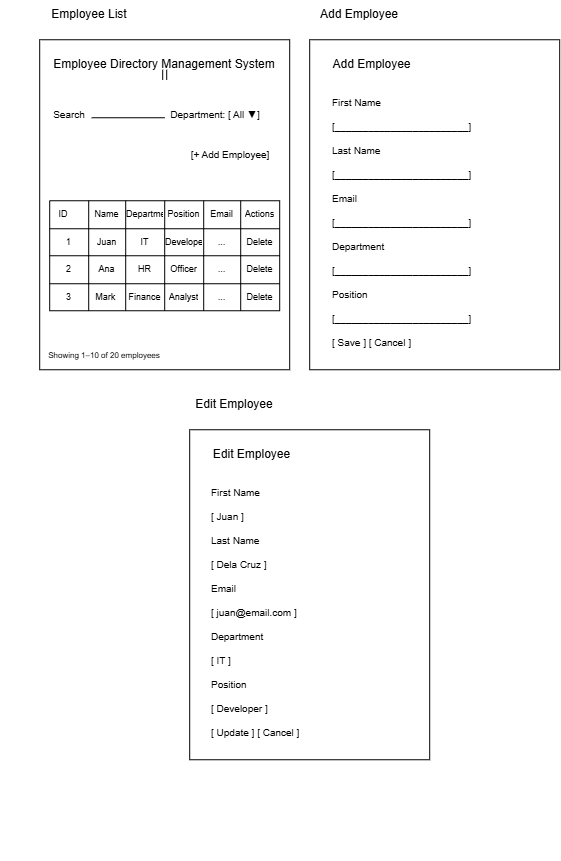

The diagram above was exported from draw.io. Its source (the exported page's mxGraphModel, read from the mxfile embedded in the PNG):
<mxGraphModel dx="1852" dy="560" grid="1" gridSize="10" guides="1" tooltips="1" connect="1" arrows="1" fold="1" page="1" pageScale="1" pageWidth="850" pageHeight="1100" math="0" shadow="0">
  <root>
    <mxCell id="0" />
    <mxCell id="1" parent="0" />
    <mxCell id="EiYGCXFOeGEsaWS-hkSR-87" connectable="0" parent="1" style="group" value="" vertex="1">
      <mxGeometry height="471" width="240" x="180" y="420" as="geometry" />
    </mxCell>
    <mxCell id="EiYGCXFOeGEsaWS-hkSR-4" parent="EiYGCXFOeGEsaWS-hkSR-87" style="rounded=0;whiteSpace=wrap;html=1;" value="" vertex="1">
      <mxGeometry height="330" width="240" y="40" as="geometry" />
    </mxCell>
    <mxCell id="EiYGCXFOeGEsaWS-hkSR-7" parent="EiYGCXFOeGEsaWS-hkSR-87" style="text;html=1;whiteSpace=wrap;strokeColor=none;fillColor=none;align=center;verticalAlign=middle;rounded=0;" value="Edit Employee" vertex="1">
      <mxGeometry height="30" width="90" as="geometry" />
    </mxCell>
    <mxCell id="EiYGCXFOeGEsaWS-hkSR-84" parent="EiYGCXFOeGEsaWS-hkSR-87" style="text;html=1;whiteSpace=wrap;strokeColor=none;fillColor=none;align=center;verticalAlign=middle;rounded=0;fontFamily=Helvetica;fontSize=12;fontColor=default;" value="Edit Employee   " vertex="1">
      <mxGeometry height="30" width="105" x="10" y="50" as="geometry" />
    </mxCell>
    <UserObject label="First Name&#10;&#10;[ Juan                 ]&#10;&#10;Last Name&#10;&#10;[ Dela Cruz            ]&#10;&#10;Email&#10;&#10;[ juan@email.com       ]&#10;&#10;Department&#10;&#10;[ IT                   ]&#10;&#10;Position&#10;&#10;[ Developer            ]&#10;&#10;[ Update ]     [ Cancel ]" link="First Name&#10;&#10;[ Juan                 ]&#10;&#10;Last Name&#10;&#10;[ Dela Cruz            ]&#10;&#10;Email&#10;&#10;[ juan@email.com       ]&#10;&#10;Department&#10;&#10;[ IT                   ]&#10;&#10;Position&#10;&#10;[ Developer            ]&#10;&#10;[ Update ]     [ Cancel ]" id="EiYGCXFOeGEsaWS-hkSR-86">
      <mxCell parent="EiYGCXFOeGEsaWS-hkSR-87" style="text;whiteSpace=wrap;html=1;fontFamily=Helvetica;fontSize=10;fontColor=default;" vertex="1">
        <mxGeometry height="380" width="190" x="20" y="91" as="geometry" />
      </mxCell>
    </UserObject>
    <mxCell id="EiYGCXFOeGEsaWS-hkSR-88" connectable="0" parent="1" style="group" value="" vertex="1">
      <mxGeometry height="421" width="250" x="300" y="30" as="geometry" />
    </mxCell>
    <mxCell id="EiYGCXFOeGEsaWS-hkSR-3" parent="EiYGCXFOeGEsaWS-hkSR-88" style="rounded=0;whiteSpace=wrap;html=1;" value="" vertex="1">
      <mxGeometry height="330" width="250" y="40" as="geometry" />
    </mxCell>
    <mxCell id="EiYGCXFOeGEsaWS-hkSR-6" parent="EiYGCXFOeGEsaWS-hkSR-88" style="text;html=1;whiteSpace=wrap;strokeColor=none;fillColor=none;align=center;verticalAlign=middle;rounded=0;" value="Add Employee" vertex="1">
      <mxGeometry height="30" width="100" as="geometry" />
    </mxCell>
    <mxCell id="EiYGCXFOeGEsaWS-hkSR-82" parent="EiYGCXFOeGEsaWS-hkSR-88" style="text;html=1;whiteSpace=wrap;strokeColor=none;fillColor=none;align=center;verticalAlign=middle;rounded=0;fontFamily=Helvetica;fontSize=12;fontColor=default;" value="Add Employee  " vertex="1">
      <mxGeometry height="30" width="105" x="10" y="50" as="geometry" />
    </mxCell>
    <mxCell id="EiYGCXFOeGEsaWS-hkSR-83" parent="EiYGCXFOeGEsaWS-hkSR-88" style="text;whiteSpace=wrap;html=1;fontFamily=Helvetica;fontSize=10;fontColor=default;" value="First Name&#10;&#10;[________________________]&#10;&#10;Last Name&#10;&#10;[________________________]&#10;&#10;Email&#10;&#10;[________________________]&#10;&#10;Department&#10;&#10;[________________________]&#10;&#10;Position&#10;&#10;[________________________]&#10;&#10;[ Save ]        [ Cancel ]" vertex="1">
      <mxGeometry height="330" width="200" x="21" y="91" as="geometry" />
    </mxCell>
    <mxCell id="EiYGCXFOeGEsaWS-hkSR-89" connectable="0" parent="1" style="group" value="" vertex="1">
      <mxGeometry height="371" width="290" x="-10" y="30" as="geometry" />
    </mxCell>
    <mxCell id="EiYGCXFOeGEsaWS-hkSR-2" parent="EiYGCXFOeGEsaWS-hkSR-89" style="rounded=0;whiteSpace=wrap;html=1;" value="" vertex="1">
      <mxGeometry height="330" width="250" x="40" y="40" as="geometry" />
    </mxCell>
    <mxCell id="EiYGCXFOeGEsaWS-hkSR-5" parent="EiYGCXFOeGEsaWS-hkSR-89" style="text;html=1;whiteSpace=wrap;strokeColor=none;fillColor=none;align=center;verticalAlign=middle;rounded=0;" value="Employee List" vertex="1">
      <mxGeometry height="30" width="80" x="50" as="geometry" />
    </mxCell>
    <mxCell id="EiYGCXFOeGEsaWS-hkSR-8" parent="EiYGCXFOeGEsaWS-hkSR-89" style="text;html=1;whiteSpace=wrap;strokeColor=none;fillColor=none;align=center;verticalAlign=middle;rounded=0;" value="Employee Directory Management System" vertex="1">
      <mxGeometry height="30" width="230" x="50" y="50" as="geometry" />
    </mxCell>
    <mxCell id="EiYGCXFOeGEsaWS-hkSR-10" parent="EiYGCXFOeGEsaWS-hkSR-89" style="text;html=1;whiteSpace=wrap;strokeColor=none;fillColor=none;align=center;verticalAlign=middle;rounded=0;" value="&lt;font style=&quot;font-size: 10px;&quot;&gt;Search&lt;/font&gt;" vertex="1">
      <mxGeometry height="30" width="60" x="40" y="100" as="geometry" />
    </mxCell>
    <mxCell id="EiYGCXFOeGEsaWS-hkSR-12" parent="EiYGCXFOeGEsaWS-hkSR-89" style="line;strokeWidth=1;rotatable=0;dashed=0;labelPosition=right;align=left;verticalAlign=middle;spacingTop=0;spacingLeft=6;points=[];portConstraint=eastwest;" value="" vertex="1">
      <mxGeometry height="10" width="73" x="92" y="113" as="geometry" />
    </mxCell>
    <mxCell id="EiYGCXFOeGEsaWS-hkSR-13" parent="EiYGCXFOeGEsaWS-hkSR-89" style="text;html=1;whiteSpace=wrap;strokeColor=none;fillColor=none;align=center;verticalAlign=middle;rounded=0;" value="&lt;font style=&quot;font-size: 10px;&quot;&gt;Department: [ All ▼]&lt;/font&gt;" vertex="1">
      <mxGeometry height="18" width="130" x="151" y="106" as="geometry" />
    </mxCell>
    <mxCell id="EiYGCXFOeGEsaWS-hkSR-14" parent="EiYGCXFOeGEsaWS-hkSR-89" style="text;html=1;whiteSpace=wrap;strokeColor=none;fillColor=none;align=center;verticalAlign=middle;rounded=0;" value="&lt;font style=&quot;font-size: 10px;&quot;&gt; [+ Add Employee]&lt;/font&gt;" vertex="1">
      <mxGeometry height="30" width="100" x="181" y="140" as="geometry" />
    </mxCell>
    <mxCell id="EiYGCXFOeGEsaWS-hkSR-47" parent="EiYGCXFOeGEsaWS-hkSR-89" style="shape=table;startSize=0;container=1;collapsible=0;childLayout=tableLayout;fixedHeader=1;" value="" vertex="1">
      <mxGeometry height="110" width="230" x="50" y="201" as="geometry" />
    </mxCell>
    <mxCell id="EiYGCXFOeGEsaWS-hkSR-48" parent="EiYGCXFOeGEsaWS-hkSR-47" style="shape=tableRow;horizontal=0;startSize=0;swimlaneHead=0;swimlaneBody=0;strokeColor=inherit;top=0;left=0;bottom=0;right=0;collapsible=0;dropTarget=0;fillColor=none;points=[[0,0.5],[1,0.5]];portConstraint=eastwest;fixedHeader=1;fontSize=9;" value="" vertex="1">
      <mxGeometry height="28" width="230" as="geometry" />
    </mxCell>
    <mxCell id="EiYGCXFOeGEsaWS-hkSR-49" parent="EiYGCXFOeGEsaWS-hkSR-48" style="shape=partialRectangle;html=1;whiteSpace=wrap;connectable=0;strokeColor=inherit;overflow=hidden;fillColor=none;top=0;left=0;bottom=0;right=0;pointerEvents=1;fontSize=9;" value="&lt;font&gt;ID&lt;span style=&quot;white-space: pre;&quot;&gt;&#09;&lt;/span&gt;&lt;/font&gt;" vertex="1">
      <mxGeometry height="28" width="39" as="geometry">
        <mxRectangle height="28" width="39" as="alternateBounds" />
      </mxGeometry>
    </mxCell>
    <mxCell id="EiYGCXFOeGEsaWS-hkSR-50" parent="EiYGCXFOeGEsaWS-hkSR-48" style="shape=partialRectangle;html=1;whiteSpace=wrap;connectable=0;strokeColor=inherit;overflow=hidden;fillColor=none;top=0;left=0;bottom=0;right=0;pointerEvents=1;fontFamily=Helvetica;fontSize=9;fontColor=default;fontStyle=0;align=center;verticalAlign=middle;" value="Name" vertex="1">
      <mxGeometry height="28" width="37" x="39" as="geometry">
        <mxRectangle height="28" width="37" as="alternateBounds" />
      </mxGeometry>
    </mxCell>
    <mxCell id="EiYGCXFOeGEsaWS-hkSR-51" parent="EiYGCXFOeGEsaWS-hkSR-48" style="shape=partialRectangle;html=1;whiteSpace=wrap;connectable=0;strokeColor=inherit;overflow=hidden;fillColor=none;top=0;left=0;bottom=0;right=0;pointerEvents=1;fontSize=9;" value="Department" vertex="1">
      <mxGeometry height="28" width="39" x="76" as="geometry">
        <mxRectangle height="28" width="39" as="alternateBounds" />
      </mxGeometry>
    </mxCell>
    <mxCell id="EiYGCXFOeGEsaWS-hkSR-52" parent="EiYGCXFOeGEsaWS-hkSR-48" style="shape=partialRectangle;html=1;whiteSpace=wrap;connectable=0;strokeColor=inherit;overflow=hidden;fillColor=none;top=0;left=0;bottom=0;right=0;pointerEvents=1;fontSize=9;" value="Position" vertex="1">
      <mxGeometry height="28" width="39" x="115" as="geometry">
        <mxRectangle height="28" width="39" as="alternateBounds" />
      </mxGeometry>
    </mxCell>
    <mxCell id="EiYGCXFOeGEsaWS-hkSR-53" parent="EiYGCXFOeGEsaWS-hkSR-48" style="shape=partialRectangle;html=1;whiteSpace=wrap;connectable=0;strokeColor=inherit;overflow=hidden;fillColor=none;top=0;left=0;bottom=0;right=0;pointerEvents=1;fontSize=9;" value="Email" vertex="1">
      <mxGeometry height="28" width="37" x="154" as="geometry">
        <mxRectangle height="28" width="37" as="alternateBounds" />
      </mxGeometry>
    </mxCell>
    <mxCell id="EiYGCXFOeGEsaWS-hkSR-54" parent="EiYGCXFOeGEsaWS-hkSR-48" style="shape=partialRectangle;html=1;whiteSpace=wrap;connectable=0;strokeColor=inherit;overflow=hidden;fillColor=none;top=0;left=0;bottom=0;right=0;pointerEvents=1;fontSize=9;" value="Actions" vertex="1">
      <mxGeometry height="28" width="39" x="191" as="geometry">
        <mxRectangle height="28" width="39" as="alternateBounds" />
      </mxGeometry>
    </mxCell>
    <mxCell id="EiYGCXFOeGEsaWS-hkSR-55" parent="EiYGCXFOeGEsaWS-hkSR-47" style="shape=tableRow;horizontal=0;startSize=0;swimlaneHead=0;swimlaneBody=0;strokeColor=inherit;top=0;left=0;bottom=0;right=0;collapsible=0;dropTarget=0;fillColor=none;points=[[0,0.5],[1,0.5]];portConstraint=eastwest;fixedHeader=1;fontSize=9;" value="" vertex="1">
      <mxGeometry height="27" width="230" y="28" as="geometry" />
    </mxCell>
    <mxCell id="EiYGCXFOeGEsaWS-hkSR-56" parent="EiYGCXFOeGEsaWS-hkSR-55" style="shape=partialRectangle;html=1;whiteSpace=wrap;connectable=0;strokeColor=inherit;overflow=hidden;fillColor=none;top=0;left=0;bottom=0;right=0;pointerEvents=1;fontSize=9;" value="1" vertex="1">
      <mxGeometry height="27" width="39" as="geometry">
        <mxRectangle height="27" width="39" as="alternateBounds" />
      </mxGeometry>
    </mxCell>
    <mxCell id="EiYGCXFOeGEsaWS-hkSR-57" parent="EiYGCXFOeGEsaWS-hkSR-55" style="shape=partialRectangle;html=1;whiteSpace=wrap;connectable=0;strokeColor=inherit;overflow=hidden;fillColor=none;top=0;left=0;bottom=0;right=0;pointerEvents=1;fontSize=9;" value="&lt;span style=&quot;text-align: left;&quot;&gt;Juan&lt;/span&gt;" vertex="1">
      <mxGeometry height="27" width="37" x="39" as="geometry">
        <mxRectangle height="27" width="37" as="alternateBounds" />
      </mxGeometry>
    </mxCell>
    <mxCell id="EiYGCXFOeGEsaWS-hkSR-58" parent="EiYGCXFOeGEsaWS-hkSR-55" style="shape=partialRectangle;html=1;whiteSpace=wrap;connectable=0;strokeColor=inherit;overflow=hidden;fillColor=none;top=0;left=0;bottom=0;right=0;pointerEvents=1;fontSize=9;" value="IT" vertex="1">
      <mxGeometry height="27" width="39" x="76" as="geometry">
        <mxRectangle height="27" width="39" as="alternateBounds" />
      </mxGeometry>
    </mxCell>
    <mxCell id="EiYGCXFOeGEsaWS-hkSR-59" parent="EiYGCXFOeGEsaWS-hkSR-55" style="shape=partialRectangle;html=1;whiteSpace=wrap;connectable=0;strokeColor=inherit;overflow=hidden;fillColor=none;top=0;left=0;bottom=0;right=0;pointerEvents=1;fontSize=9;" value="Developer" vertex="1">
      <mxGeometry height="27" width="39" x="115" as="geometry">
        <mxRectangle height="27" width="39" as="alternateBounds" />
      </mxGeometry>
    </mxCell>
    <mxCell id="EiYGCXFOeGEsaWS-hkSR-60" parent="EiYGCXFOeGEsaWS-hkSR-55" style="shape=partialRectangle;html=1;whiteSpace=wrap;connectable=0;strokeColor=inherit;overflow=hidden;fillColor=none;top=0;left=0;bottom=0;right=0;pointerEvents=1;fontSize=9;" value="..." vertex="1">
      <mxGeometry height="27" width="37" x="154" as="geometry">
        <mxRectangle height="27" width="37" as="alternateBounds" />
      </mxGeometry>
    </mxCell>
    <mxCell id="EiYGCXFOeGEsaWS-hkSR-61" parent="EiYGCXFOeGEsaWS-hkSR-55" style="shape=partialRectangle;html=1;whiteSpace=wrap;connectable=0;strokeColor=inherit;overflow=hidden;fillColor=none;top=0;left=0;bottom=0;right=0;pointerEvents=1;fontSize=9;" value="Delete" vertex="1">
      <mxGeometry height="27" width="39" x="191" as="geometry">
        <mxRectangle height="27" width="39" as="alternateBounds" />
      </mxGeometry>
    </mxCell>
    <mxCell id="EiYGCXFOeGEsaWS-hkSR-62" parent="EiYGCXFOeGEsaWS-hkSR-47" style="shape=tableRow;horizontal=0;startSize=0;swimlaneHead=0;swimlaneBody=0;strokeColor=inherit;top=0;left=0;bottom=0;right=0;collapsible=0;dropTarget=0;fillColor=none;points=[[0,0.5],[1,0.5]];portConstraint=eastwest;fixedHeader=1;fontSize=9;" value="" vertex="1">
      <mxGeometry height="28" width="230" y="55" as="geometry" />
    </mxCell>
    <mxCell id="EiYGCXFOeGEsaWS-hkSR-63" parent="EiYGCXFOeGEsaWS-hkSR-62" style="shape=partialRectangle;html=1;whiteSpace=wrap;connectable=0;strokeColor=inherit;overflow=hidden;fillColor=none;top=0;left=0;bottom=0;right=0;pointerEvents=1;fontSize=9;" value="2" vertex="1">
      <mxGeometry height="28" width="39" as="geometry">
        <mxRectangle height="28" width="39" as="alternateBounds" />
      </mxGeometry>
    </mxCell>
    <mxCell id="EiYGCXFOeGEsaWS-hkSR-64" parent="EiYGCXFOeGEsaWS-hkSR-62" style="shape=partialRectangle;html=1;whiteSpace=wrap;connectable=0;strokeColor=inherit;overflow=hidden;fillColor=none;top=0;left=0;bottom=0;right=0;pointerEvents=1;fontSize=9;" value="&lt;span style=&quot;text-align: left;&quot;&gt;Ana&lt;/span&gt;" vertex="1">
      <mxGeometry height="28" width="37" x="39" as="geometry">
        <mxRectangle height="28" width="37" as="alternateBounds" />
      </mxGeometry>
    </mxCell>
    <mxCell id="EiYGCXFOeGEsaWS-hkSR-65" parent="EiYGCXFOeGEsaWS-hkSR-62" style="shape=partialRectangle;html=1;whiteSpace=wrap;connectable=0;strokeColor=inherit;overflow=hidden;fillColor=none;top=0;left=0;bottom=0;right=0;pointerEvents=1;fontSize=9;" value="HR" vertex="1">
      <mxGeometry height="28" width="39" x="76" as="geometry">
        <mxRectangle height="28" width="39" as="alternateBounds" />
      </mxGeometry>
    </mxCell>
    <mxCell id="EiYGCXFOeGEsaWS-hkSR-66" parent="EiYGCXFOeGEsaWS-hkSR-62" style="shape=partialRectangle;html=1;whiteSpace=wrap;connectable=0;strokeColor=inherit;overflow=hidden;fillColor=none;top=0;left=0;bottom=0;right=0;pointerEvents=1;fontSize=9;" value="Officer" vertex="1">
      <mxGeometry height="28" width="39" x="115" as="geometry">
        <mxRectangle height="28" width="39" as="alternateBounds" />
      </mxGeometry>
    </mxCell>
    <mxCell id="EiYGCXFOeGEsaWS-hkSR-67" parent="EiYGCXFOeGEsaWS-hkSR-62" style="shape=partialRectangle;html=1;whiteSpace=wrap;connectable=0;strokeColor=inherit;overflow=hidden;fillColor=none;top=0;left=0;bottom=0;right=0;pointerEvents=1;fontSize=9;" value="..." vertex="1">
      <mxGeometry height="28" width="37" x="154" as="geometry">
        <mxRectangle height="28" width="37" as="alternateBounds" />
      </mxGeometry>
    </mxCell>
    <mxCell id="EiYGCXFOeGEsaWS-hkSR-68" parent="EiYGCXFOeGEsaWS-hkSR-62" style="shape=partialRectangle;html=1;whiteSpace=wrap;connectable=0;strokeColor=inherit;overflow=hidden;fillColor=none;top=0;left=0;bottom=0;right=0;pointerEvents=1;fontSize=9;" value="Delete" vertex="1">
      <mxGeometry height="28" width="39" x="191" as="geometry">
        <mxRectangle height="28" width="39" as="alternateBounds" />
      </mxGeometry>
    </mxCell>
    <mxCell id="EiYGCXFOeGEsaWS-hkSR-69" parent="EiYGCXFOeGEsaWS-hkSR-47" style="shape=tableRow;horizontal=0;startSize=0;swimlaneHead=0;swimlaneBody=0;strokeColor=inherit;top=0;left=0;bottom=0;right=0;collapsible=0;dropTarget=0;fillColor=none;points=[[0,0.5],[1,0.5]];portConstraint=eastwest;fixedHeader=1;fontSize=9;" value="" vertex="1">
      <mxGeometry height="27" width="230" y="83" as="geometry" />
    </mxCell>
    <mxCell id="EiYGCXFOeGEsaWS-hkSR-70" parent="EiYGCXFOeGEsaWS-hkSR-69" style="shape=partialRectangle;html=1;whiteSpace=wrap;connectable=0;strokeColor=inherit;overflow=hidden;fillColor=none;top=0;left=0;bottom=0;right=0;pointerEvents=1;fontSize=9;" value="3" vertex="1">
      <mxGeometry height="27" width="39" as="geometry">
        <mxRectangle height="27" width="39" as="alternateBounds" />
      </mxGeometry>
    </mxCell>
    <mxCell id="EiYGCXFOeGEsaWS-hkSR-71" parent="EiYGCXFOeGEsaWS-hkSR-69" style="shape=partialRectangle;html=1;whiteSpace=wrap;connectable=0;strokeColor=inherit;overflow=hidden;fillColor=none;top=0;left=0;bottom=0;right=0;pointerEvents=1;fontSize=9;" value="&lt;span style=&quot;text-align: left;&quot;&gt;Mark&amp;nbsp;&lt;/span&gt;" vertex="1">
      <mxGeometry height="27" width="37" x="39" as="geometry">
        <mxRectangle height="27" width="37" as="alternateBounds" />
      </mxGeometry>
    </mxCell>
    <mxCell id="EiYGCXFOeGEsaWS-hkSR-72" parent="EiYGCXFOeGEsaWS-hkSR-69" style="shape=partialRectangle;html=1;whiteSpace=wrap;connectable=0;strokeColor=inherit;overflow=hidden;fillColor=none;top=0;left=0;bottom=0;right=0;pointerEvents=1;fontSize=9;" value="Finance" vertex="1">
      <mxGeometry height="27" width="39" x="76" as="geometry">
        <mxRectangle height="27" width="39" as="alternateBounds" />
      </mxGeometry>
    </mxCell>
    <mxCell id="EiYGCXFOeGEsaWS-hkSR-73" parent="EiYGCXFOeGEsaWS-hkSR-69" style="shape=partialRectangle;html=1;whiteSpace=wrap;connectable=0;strokeColor=inherit;overflow=hidden;fillColor=none;top=0;left=0;bottom=0;right=0;pointerEvents=1;fontSize=9;" value="Analyst" vertex="1">
      <mxGeometry height="27" width="39" x="115" as="geometry">
        <mxRectangle height="27" width="39" as="alternateBounds" />
      </mxGeometry>
    </mxCell>
    <mxCell id="EiYGCXFOeGEsaWS-hkSR-74" parent="EiYGCXFOeGEsaWS-hkSR-69" style="shape=partialRectangle;html=1;whiteSpace=wrap;connectable=0;strokeColor=inherit;overflow=hidden;fillColor=none;top=0;left=0;bottom=0;right=0;pointerEvents=1;fontSize=9;" value="..." vertex="1">
      <mxGeometry height="27" width="37" x="154" as="geometry">
        <mxRectangle height="27" width="37" as="alternateBounds" />
      </mxGeometry>
    </mxCell>
    <mxCell id="EiYGCXFOeGEsaWS-hkSR-75" parent="EiYGCXFOeGEsaWS-hkSR-69" style="shape=partialRectangle;html=1;whiteSpace=wrap;connectable=0;strokeColor=inherit;overflow=hidden;fillColor=none;top=0;left=0;bottom=0;right=0;pointerEvents=1;fontSize=9;" value="Delete" vertex="1">
      <mxGeometry height="27" width="39" x="191" as="geometry">
        <mxRectangle height="27" width="39" as="alternateBounds" />
      </mxGeometry>
    </mxCell>
    <mxCell id="EiYGCXFOeGEsaWS-hkSR-78" parent="EiYGCXFOeGEsaWS-hkSR-89" style="text;html=1;whiteSpace=wrap;strokeColor=none;fillColor=none;align=center;verticalAlign=middle;rounded=0;fontFamily=Helvetica;fontSize=8;fontColor=default;" value="Showing 1–10 of 20 employees" vertex="1">
      <mxGeometry height="30" width="210" y="341" as="geometry" />
    </mxCell>
    <mxCell id="EiYGCXFOeGEsaWS-hkSR-79" edge="1" parent="EiYGCXFOeGEsaWS-hkSR-89" source="EiYGCXFOeGEsaWS-hkSR-8" style="edgeStyle=orthogonalEdgeStyle;shape=link;rounded=0;orthogonalLoop=1;jettySize=auto;html=1;innerLoopWaypoints=1;exitX=0.5;exitY=1;exitDx=0;exitDy=0;entryX=0.5;entryY=0.667;entryDx=0;entryDy=0;entryPerimeter=0;fontFamily=Helvetica;fontSize=12;fontColor=default;" target="EiYGCXFOeGEsaWS-hkSR-8">
      <mxGeometry relative="1" as="geometry" />
    </mxCell>
  </root>
</mxGraphModel>